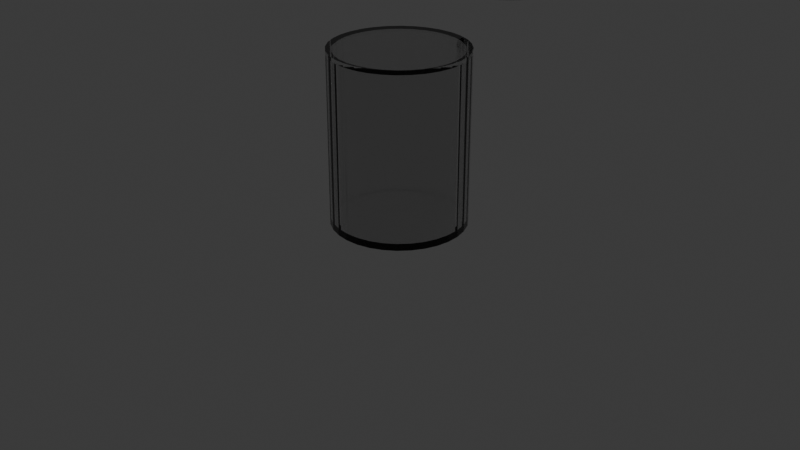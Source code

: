 # Source: Task_11.blend  (saved by Blender 4.5.91; exported with 4.5.12 LTS)
import bpy
from mathutils import Matrix  # noqa: F401  (used for matrix-valued properties, if any)

bpy.ops.wm.read_factory_settings(use_empty=True)
scene = bpy.context.scene
scene.name = 'Scene'

# ---- collections
col_collection = bpy.data.collections.new('Collection'); scene.collection.children.link(col_collection)

# ---- materials (node trees are filled in below, after node groups)
mat_glass_material_002 = bpy.data.materials.new('Glass_Material.002')

# ---- material node trees
mat_glass_material_002.use_nodes = True; mat_glass_material_002.node_tree.nodes.clear()
_N = mat_glass_material_002.node_tree.nodes; _L = mat_glass_material_002.node_tree.links
n0 = _N.new('ShaderNodeBsdfPrincipled'); n0.name = 'Principled BSDF'; n0.location = (0, 0)
n0.inputs[2].default_value = 0.02
n0.inputs[18].default_value = 1.0
n1 = _N.new('ShaderNodeOutputMaterial'); n1.name = 'Material Output'; n1.location = (0, 0)
_L.new(n0.outputs[0], n1.inputs[0])
n1.is_active_output = True

# ---- world
world_world = bpy.data.worlds.new('World'); scene.world = world_world
world_world.use_nodes = True; world_world.node_tree.nodes.clear()
_N = world_world.node_tree.nodes; _L = world_world.node_tree.links
n0 = _N.new('ShaderNodeOutputWorld'); n0.name = 'World Output'; n0.location = (200, 100)
n1 = _N.new('ShaderNodeBackground'); n1.name = 'Background'; n1.location = (-200, 100)
n1.inputs[0].default_value = (0.05088, 0.05088, 0.05088, 1.0)
_L.new(n1.outputs[0], n0.inputs[0])
n0.is_active_output = True
world_world.color = (0.05088, 0.05088, 0.05088)
world_world.sun_shadow_jitter_overblur = 0.0

# ---- cameras
cam_camera = bpy.data.cameras.new('Camera')
cam_camera.clip_end = 100.0
cam_camera.ortho_scale = 7.314

# ---- lights
light_light = bpy.data.lights.new('Light', 'POINT')
light_light.energy = 1000.0
light_light.shadow_soft_size = 0.1

# ---- meshes
me_cylinder_004 = bpy.data.meshes.new('Cylinder.004')
me_cylinder_004.from_pydata([(0.0, 0.7, -0.9), (0.0, 0.7, 0.9), (0.1366, 0.6865, -0.9), (0.1366, 0.6865, 0.9), (0.2679, 0.6467, -0.9), (0.2679, 0.6467, 0.9), (0.3889, 0.582, -0.9), (0.3889, 0.582, 0.9), (0.495, 0.495, -0.9), (0.495, 0.495, 0.9), (0.582, 0.3889, -0.9), (0.582, 0.3889, 0.9), (0.6467, 0.2679, -0.9), (0.6467, 0.2679, 0.9), (0.6865, 0.1366, -0.9), (0.6865, 0.1366, 0.9), (0.7, 0.0, -0.9), (0.7, 0.0, 0.9), (0.6865, -0.1366, -0.9), (0.6865, -0.1366, 0.9), (0.6467, -0.2679, -0.9), (0.6467, -0.2679, 0.9), (0.582, -0.3889, -0.9), (0.582, -0.3889, 0.9), (0.495, -0.495, -0.9), (0.495, -0.495, 0.9), (0.3889, -0.582, -0.9), (0.3889, -0.582, 0.9), (0.2679, -0.6467, -0.9), (0.2679, -0.6467, 0.9), (0.1366, -0.6865, -0.9), (0.1366, -0.6865, 0.9), (0.0, -0.7, -0.9), (0.0, -0.7, 0.9), (-0.1366, -0.6865, -0.9), (-0.1366, -0.6865, 0.9), (-0.2679, -0.6467, -0.9), (-0.2679, -0.6467, 0.9), (-0.3889, -0.582, -0.9), (-0.3889, -0.582, 0.9), (-0.495, -0.495, -0.9), (-0.495, -0.495, 0.9), (-0.582, -0.3889, -0.9), (-0.582, -0.3889, 0.9), (-0.6467, -0.2679, -0.9), (-0.6467, -0.2679, 0.9), (-0.6865, -0.1366, -0.9), (-0.6865, -0.1366, 0.9), (-0.7, 0.0, -0.9), (-0.7, 0.0, 0.9), (-0.6865, 0.1366, -0.9), (-0.6865, 0.1366, 0.9), (-0.6467, 0.2679, -0.9), (-0.6467, 0.2679, 0.9), (-0.582, 0.3889, -0.9), (-0.582, 0.3889, 0.9), (-0.495, 0.495, -0.9), (-0.495, 0.495, 0.9), (-0.3889, 0.582, -0.9), (-0.3889, 0.582, 0.9), (-0.2679, 0.6467, -0.9), (-0.2679, 0.6467, 0.9), (-0.1366, 0.6865, -0.9), (-0.1366, 0.6865, 0.9), (2.806e-09, 0.6418, -0.8451), (-2.498e-09, 0.6418, 0.8451), (0.1252, 0.6294, -0.8451), (0.1252, 0.6294, 0.8451), (0.2456, 0.5929, -0.8451), (0.2456, 0.5929, 0.8451), (0.3565, 0.5336, -0.8451), (0.3565, 0.5336, 0.8451), (0.4538, 0.4538, -0.8451), (0.4538, 0.4538, 0.8451), (0.5336, 0.3565, -0.8451), (0.5336, 0.3565, 0.8451), (0.5929, 0.2456, -0.8451), (0.5929, 0.2456, 0.8451), (0.6294, 0.1252, -0.8451), (0.6294, 0.1252, 0.8451), (0.6418, 0.0, -0.8451), (0.6418, 0.0, 0.8451), (0.6294, -0.1252, -0.8451), (0.6294, -0.1252, 0.8451), (0.5929, -0.2456, -0.8451), (0.5929, -0.2456, 0.8451), (0.5336, -0.3565, -0.8451), (0.5336, -0.3565, 0.8451), (0.4538, -0.4538, -0.8451), (0.4538, -0.4538, 0.8451), (0.3565, -0.5336, -0.8451), (0.3565, -0.5336, 0.8451), (0.2456, -0.5929, -0.8451), (0.2456, -0.5929, 0.8451), (0.1252, -0.6294, -0.8451), (0.1252, -0.6294, 0.8451), (2.806e-09, -0.6418, -0.8451), (-2.405e-09, -0.6418, 0.8451), (-0.1252, -0.6294, -0.8451), (-0.1252, -0.6294, 0.8451), (-0.2456, -0.5929, -0.8451), (-0.2456, -0.5929, 0.8451), (-0.3565, -0.5336, -0.8451), (-0.3565, -0.5336, 0.8451), (-0.4538, -0.4538, -0.8451), (-0.4538, -0.4538, 0.8451), (-0.5336, -0.3565, -0.8451), (-0.5336, -0.3565, 0.8451), (-0.5929, -0.2456, -0.8451), (-0.5929, -0.2456, 0.8451), (-0.6294, -0.1252, -0.8451), (-0.6294, -0.1252, 0.8451), (-0.6418, 0.0, -0.8451), (-0.6418, 0.0, 0.8451), (-0.6294, 0.1252, -0.8451), (-0.6294, 0.1252, 0.8451), (-0.5929, 0.2456, -0.8451), (-0.5929, 0.2456, 0.8451), (-0.5336, 0.3565, -0.8451), (-0.5336, 0.3565, 0.8451), (-0.4538, 0.4538, -0.8451), (-0.4538, 0.4538, 0.8451), (-0.3565, 0.5336, -0.8451), (-0.3565, 0.5336, 0.8451), (-0.2456, 0.5929, -0.8451), (-0.2456, 0.5929, 0.8451), (-0.1252, 0.6294, -0.8451), (-0.1252, 0.6294, 0.8451)], [], [(0, 1, 3, 2), (2, 3, 5, 4), (4, 5, 7, 6), (6, 7, 9, 8), (8, 9, 11, 10), (10, 11, 13, 12), (12, 13, 15, 14), (14, 15, 17, 16), (16, 17, 19, 18), (18, 19, 21, 20), (20, 21, 23, 22), (22, 23, 25, 24), (24, 25, 27, 26), (26, 27, 29, 28), (28, 29, 31, 30), (30, 31, 33, 32), (32, 33, 35, 34), (34, 35, 37, 36), (36, 37, 39, 38), (38, 39, 41, 40), (40, 41, 43, 42), (42, 43, 45, 44), (44, 45, 47, 46), (46, 47, 49, 48), (48, 49, 51, 50), (50, 51, 53, 52), (52, 53, 55, 54), (54, 55, 57, 56), (56, 57, 59, 58), (58, 59, 61, 60), (3, 1, 63, 61, 59, 57, 55, 53, 51, 49, 47, 45, 43, 41, 39, 37, 35, 33, 31, 29, 27, 25, 23, 21, 19, 17, 15, 13, 11, 9, 7, 5), (60, 61, 63, 62), (62, 63, 1, 0), (0, 2, 4, 6, 8, 10, 12, 14, 16, 18, 20, 22, 24, 26, 28, 30, 32, 34, 36, 38, 40, 42, 44, 46, 48, 50, 52, 54, 56, 58, 60, 62), (64, 66, 67, 65), (66, 68, 69, 67), (68, 70, 71, 69), (70, 72, 73, 71), (72, 74, 75, 73), (74, 76, 77, 75), (76, 78, 79, 77), (78, 80, 81, 79), (80, 82, 83, 81), (82, 84, 85, 83), (84, 86, 87, 85), (86, 88, 89, 87), (88, 90, 91, 89), (90, 92, 93, 91), (92, 94, 95, 93), (94, 96, 97, 95), (96, 98, 99, 97), (98, 100, 101, 99), (100, 102, 103, 101), (102, 104, 105, 103), (104, 106, 107, 105), (106, 108, 109, 107), (108, 110, 111, 109), (110, 112, 113, 111), (112, 114, 115, 113), (114, 116, 117, 115), (116, 118, 119, 117), (118, 120, 121, 119), (120, 122, 123, 121), (122, 124, 125, 123), (67, 69, 71, 73, 75, 77, 79, 81, 83, 85, 87, 89, 91, 93, 95, 97, 99, 101, 103, 105, 107, 109, 111, 113, 115, 117, 119, 121, 123, 125, 127, 65), (124, 126, 127, 125), (126, 64, 65, 127), (64, 126, 124, 122, 120, 118, 116, 114, 112, 110, 108, 106, 104, 102, 100, 98, 96, 94, 92, 90, 88, 86, 84, 82, 80, 78, 76, 74, 72, 70, 68, 66)])
_uv = me_cylinder_004.uv_layers.new(name='UVMap')
_uv.uv.foreach_set('vector', [1.0, 0.5, 1.0, 1.0, 0.9688, 1.0, 0.9688, 0.5, 0.9688, 0.5, 0.9688, 1.0, 0.9375, 1.0, 0.9375, 0.5, 0.9375, 0.5, 0.9375, 1.0, 0.9062, 1.0, 0.9062, 0.5, 0.9062, 0.5, 0.9062, 1.0, 0.875, 1.0, 0.875, 0.5, 0.875, 0.5, 0.875, 1.0, 0.8438, 1.0, 0.8438, 0.5, 0.8438, 0.5, 0.8438, 1.0, 0.8125, 1.0, 0.8125, 0.5, 0.8125, 0.5, 0.8125, 1.0, 0.7812, 1.0, 0.7812, 0.5, 0.7812, 0.5, 0.7812, 1.0, 0.75, 1.0, 0.75, 0.5, 0.75, 0.5, 0.75, 1.0, 0.7188, 1.0, 0.7188, 0.5, 0.7188, 0.5, 0.7188, 1.0, 0.6875, 1.0, 0.6875, 0.5, 0.6875, 0.5, 0.6875, 1.0, 0.6562, 1.0, 0.6562, 0.5, 0.6562, 0.5, 0.6562, 1.0, 0.625, 1.0, 0.625, 0.5, 0.625, 0.5, 0.625, 1.0, 0.5938, 1.0, 0.5938, 0.5, 0.5938, 0.5, 0.5938, 1.0, 0.5625, 1.0, 0.5625, 0.5, 0.5625, 0.5, 0.5625, 1.0, 0.5312, 1.0, 0.5312, 0.5, 0.5312, 0.5, 0.5312, 1.0, 0.5, 1.0, 0.5, 0.5, 0.5, 0.5, 0.5, 1.0, 0.4688, 1.0, 0.4688, 0.5, 0.4688, 0.5, 0.4688, 1.0, 0.4375, 1.0, 0.4375, 0.5, 0.4375, 0.5, 0.4375, 1.0, 0.4062, 1.0, 0.4062, 0.5, 0.4062, 0.5, 0.4062, 1.0, 0.375, 1.0, 0.375, 0.5, 0.375, 0.5, 0.375, 1.0, 0.3438, 1.0, 0.3438, 0.5, 0.3438, 0.5, 0.3438, 1.0, 0.3125, 1.0, 0.3125, 0.5, 0.3125, 0.5, 0.3125, 1.0, 0.2812, 1.0, 0.2812, 0.5, 0.2812, 0.5, 0.2812, 1.0, 0.25, 1.0, 0.25, 0.5, 0.25, 0.5, 0.25, 1.0, 0.2188, 1.0, 0.2188, 0.5, 0.2188, 0.5, 0.2188, 1.0, 0.1875, 1.0, 0.1875, 0.5, 0.1875, 0.5, 0.1875, 1.0, 0.1562, 1.0, 0.1562, 0.5, 0.1562, 0.5, 0.1562, 1.0, 0.125, 1.0, 0.125, 0.5, 0.125, 0.5, 0.125, 1.0, 0.09375, 1.0, 0.09375, 0.5, 0.09375, 0.5, 0.09375, 1.0, 0.0625, 1.0, 0.0625, 0.5, 0.2968, 0.4854, 0.25, 0.49, 0.2032, 0.4854, 0.1582, 0.4717, 0.1167, 0.4496, 0.08029, 0.4197, 0.05045, 0.3833, 0.02827, 0.3418, 0.01461, 0.2968, 0.01, 0.25, 0.01461, 0.2032, 0.02827, 0.1582, 0.05045, 0.1167, 0.08029, 0.08029, 0.1167, 0.05045, 0.1582, 0.02827, 0.2032, 0.01461, 0.25, 0.01, 0.2968, 0.01461, 0.3418, 0.02827, 0.3833, 0.05045, 0.4197, 0.08029, 0.4496, 0.1167, 0.4717, 0.1582, 0.4854, 0.2032, 0.49, 0.25, 0.4854, 0.2968, 0.4717, 0.3418, 0.4496, 0.3833, 0.4197, 0.4197, 0.3833, 0.4496, 0.3418, 0.4717, 0.0625, 0.5, 0.0625, 1.0, 0.03125, 1.0, 0.03125, 0.5, 0.03125, 0.5, 0.03125, 1.0, 0.0, 1.0, 0.0, 0.5, 0.75, 0.49, 0.7968, 0.4854, 0.8418, 0.4717, 0.8833, 0.4496, 0.9197, 0.4197, 0.9496, 0.3833, 0.9717, 0.3418, 0.9854, 0.2968, 0.99, 0.25, 0.9854, 0.2032, 0.9717, 0.1582, 0.9496, 0.1167, 0.9197, 0.08029, 0.8833, 0.05045, 0.8418, 0.02827, 0.7968, 0.01461, 0.75, 0.01, 0.7032, 0.01461, 0.6582, 0.02827, 0.6167, 0.05045, 0.5803, 0.08029, 0.5504, 0.1167, 0.5283, 0.1582, 0.5146, 0.2032, 0.51, 0.25, 0.5146, 0.2968, 0.5283, 0.3418, 0.5504, 0.3833, 0.5803, 0.4197, 0.6167, 0.4496, 0.6582, 0.4717, 0.7032, 0.4854, 1.0, 0.5, 0.9688, 0.5, 0.9688, 1.0, 1.0, 1.0, 0.9688, 0.5, 0.9375, 0.5, 0.9375, 1.0, 0.9688, 1.0, 0.9375, 0.5, 0.9062, 0.5, 0.9062, 1.0, 0.9375, 1.0, 0.9062, 0.5, 0.875, 0.5, 0.875, 1.0, 0.9062, 1.0, 0.875, 0.5, 0.8438, 0.5, 0.8438, 1.0, 0.875, 1.0, 0.8438, 0.5, 0.8125, 0.5, 0.8125, 1.0, 0.8438, 1.0, 0.8125, 0.5, 0.7812, 0.5, 0.7812, 1.0, 0.8125, 1.0, 0.7812, 0.5, 0.75, 0.5, 0.75, 1.0, 0.7812, 1.0, 0.75, 0.5, 0.7188, 0.5, 0.7188, 1.0, 0.75, 1.0, 0.7188, 0.5, 0.6875, 0.5, 0.6875, 1.0, 0.7188, 1.0, 0.6875, 0.5, 0.6562, 0.5, 0.6562, 1.0, 0.6875, 1.0, 0.6562, 0.5, 0.625, 0.5, 0.625, 1.0, 0.6562, 1.0, 0.625, 0.5, 0.5938, 0.5, 0.5938, 1.0, 0.625, 1.0, 0.5938, 0.5, 0.5625, 0.5, 0.5625, 1.0, 0.5938, 1.0, 0.5625, 0.5, 0.5312, 0.5, 0.5312, 1.0, 0.5625, 1.0, 0.5312, 0.5, 0.5, 0.5, 0.5, 1.0, 0.5312, 1.0, 0.5, 0.5, 0.4688, 0.5, 0.4688, 1.0, 0.5, 1.0, 0.4688, 0.5, 0.4375, 0.5, 0.4375, 1.0, 0.4688, 1.0, 0.4375, 0.5, 0.4062, 0.5, 0.4062, 1.0, 0.4375, 1.0, 0.4062, 0.5, 0.375, 0.5, 0.375, 1.0, 0.4062, 1.0, 0.375, 0.5, 0.3438, 0.5, 0.3438, 1.0, 0.375, 1.0, 0.3438, 0.5, 0.3125, 0.5, 0.3125, 1.0, 0.3438, 1.0, 0.3125, 0.5, 0.2812, 0.5, 0.2812, 1.0, 0.3125, 1.0, 0.2812, 0.5, 0.25, 0.5, 0.25, 1.0, 0.2812, 1.0, 0.25, 0.5, 0.2188, 0.5, 0.2188, 1.0, 0.25, 1.0, 0.2188, 0.5, 0.1875, 0.5, 0.1875, 1.0, 0.2188, 1.0, 0.1875, 0.5, 0.1562, 0.5, 0.1562, 1.0, 0.1875, 1.0, 0.1562, 0.5, 0.125, 0.5, 0.125, 1.0, 0.1562, 1.0, 0.125, 0.5, 0.09375, 0.5, 0.09375, 1.0, 0.125, 1.0, 0.09375, 0.5, 0.0625, 0.5, 0.0625, 1.0, 0.09375, 1.0, 0.2968, 0.4854, 0.3418, 0.4717, 0.3833, 0.4496, 0.4197, 0.4197, 0.4496, 0.3833, 0.4717, 0.3418, 0.4854, 0.2968, 0.49, 0.25, 0.4854, 0.2032, 0.4717, 0.1582, 0.4496, 0.1167, 0.4197, 0.08029, 0.3833, 0.05045, 0.3418, 0.02827, 0.2968, 0.01461, 0.25, 0.01, 0.2032, 0.01461, 0.1582, 0.02827, 0.1167, 0.05045, 0.08029, 0.08029, 0.05045, 0.1167, 0.02827, 0.1582, 0.01461, 0.2032, 0.01, 0.25, 0.01461, 0.2968, 0.02827, 0.3418, 0.05045, 0.3833, 0.08029, 0.4197, 0.1167, 0.4496, 0.1582, 0.4717, 0.2032, 0.4854, 0.25, 0.49, 0.0625, 0.5, 0.03125, 0.5, 0.03125, 1.0, 0.0625, 1.0, 0.03125, 0.5, 0.0, 0.5, 0.0, 1.0, 0.03125, 1.0, 0.75, 0.49, 0.7032, 0.4854, 0.6582, 0.4717, 0.6167, 0.4496, 0.5803, 0.4197, 0.5504, 0.3833, 0.5283, 0.3418, 0.5146, 0.2968, 0.51, 0.25, 0.5146, 0.2032, 0.5283, 0.1582, 0.5504, 0.1167, 0.5803, 0.08029, 0.6167, 0.05045, 0.6582, 0.02827, 0.7032, 0.01461, 0.75, 0.01, 0.7968, 0.01461, 0.8418, 0.02827, 0.8833, 0.05045, 0.9197, 0.08029, 0.9496, 0.1167, 0.9717, 0.1582, 0.9854, 0.2032, 0.99, 0.25, 0.9854, 0.2968, 0.9717, 0.3418, 0.9496, 0.3833, 0.9197, 0.4197, 0.8833, 0.4496, 0.8418, 0.4717, 0.7968, 0.4854])
me_cylinder_004.materials.append(mat_glass_material_002)
me_cylinder_004.update()
me_cylinder_005 = bpy.data.meshes.new('Cylinder.005')
me_cylinder_005.from_pydata([(0.0, 0.5, -1.1), (0.0, 0.5, 1.1), (0.09755, 0.4904, -1.1), (0.09755, 0.4904, 1.1), (0.1913, 0.4619, -1.1), (0.1913, 0.4619, 1.1), (0.2778, 0.4157, -1.1), (0.2778, 0.4157, 1.1), (0.3536, 0.3536, -1.1), (0.3536, 0.3536, 1.1), (0.4157, 0.2778, -1.1), (0.4157, 0.2778, 1.1), (0.4619, 0.1913, -1.1), (0.4619, 0.1913, 1.1), (0.4904, 0.09755, -1.1), (0.4904, 0.09755, 1.1), (0.5, 0.0, -1.1), (0.5, 0.0, 1.1), (0.4904, -0.09755, -1.1), (0.4904, -0.09755, 1.1), (0.4619, -0.1913, -1.1), (0.4619, -0.1913, 1.1), (0.4157, -0.2778, -1.1), (0.4157, -0.2778, 1.1), (0.3536, -0.3536, -1.1), (0.3536, -0.3536, 1.1), (0.2778, -0.4157, -1.1), (0.2778, -0.4157, 1.1), (0.1913, -0.4619, -1.1), (0.1913, -0.4619, 1.1), (0.09755, -0.4904, -1.1), (0.09755, -0.4904, 1.1), (0.0, -0.5, -1.1), (0.0, -0.5, 1.1), (-0.09755, -0.4904, -1.1), (-0.09755, -0.4904, 1.1), (-0.1913, -0.4619, -1.1), (-0.1913, -0.4619, 1.1), (-0.2778, -0.4157, -1.1), (-0.2778, -0.4157, 1.1), (-0.3536, -0.3536, -1.1), (-0.3536, -0.3536, 1.1), (-0.4157, -0.2778, -1.1), (-0.4157, -0.2778, 1.1), (-0.4619, -0.1913, -1.1), (-0.4619, -0.1913, 1.1), (-0.4904, -0.09755, -1.1), (-0.4904, -0.09755, 1.1), (-0.5, 0.0, -1.1), (-0.5, 0.0, 1.1), (-0.4904, 0.09755, -1.1), (-0.4904, 0.09755, 1.1), (-0.4619, 0.1913, -1.1), (-0.4619, 0.1913, 1.1), (-0.4157, 0.2778, -1.1), (-0.4157, 0.2778, 1.1), (-0.3536, 0.3536, -1.1), (-0.3536, 0.3536, 1.1), (-0.2778, 0.4157, -1.1), (-0.2778, 0.4157, 1.1), (-0.1913, 0.4619, -1.1), (-0.1913, 0.4619, 1.1), (-0.09755, 0.4904, -1.1), (-0.09755, 0.4904, 1.1)], [], [(0, 1, 3, 2), (2, 3, 5, 4), (4, 5, 7, 6), (6, 7, 9, 8), (8, 9, 11, 10), (10, 11, 13, 12), (12, 13, 15, 14), (14, 15, 17, 16), (16, 17, 19, 18), (18, 19, 21, 20), (20, 21, 23, 22), (22, 23, 25, 24), (24, 25, 27, 26), (26, 27, 29, 28), (28, 29, 31, 30), (30, 31, 33, 32), (32, 33, 35, 34), (34, 35, 37, 36), (36, 37, 39, 38), (38, 39, 41, 40), (40, 41, 43, 42), (42, 43, 45, 44), (44, 45, 47, 46), (46, 47, 49, 48), (48, 49, 51, 50), (50, 51, 53, 52), (52, 53, 55, 54), (54, 55, 57, 56), (56, 57, 59, 58), (58, 59, 61, 60), (3, 1, 63, 61, 59, 57, 55, 53, 51, 49, 47, 45, 43, 41, 39, 37, 35, 33, 31, 29, 27, 25, 23, 21, 19, 17, 15, 13, 11, 9, 7, 5), (60, 61, 63, 62), (62, 63, 1, 0), (0, 2, 4, 6, 8, 10, 12, 14, 16, 18, 20, 22, 24, 26, 28, 30, 32, 34, 36, 38, 40, 42, 44, 46, 48, 50, 52, 54, 56, 58, 60, 62)])
_uv = me_cylinder_005.uv_layers.new(name='UVMap')
_uv.uv.foreach_set('vector', [1.0, 0.5, 1.0, 1.0, 0.9688, 1.0, 0.9688, 0.5, 0.9688, 0.5, 0.9688, 1.0, 0.9375, 1.0, 0.9375, 0.5, 0.9375, 0.5, 0.9375, 1.0, 0.9062, 1.0, 0.9062, 0.5, 0.9062, 0.5, 0.9062, 1.0, 0.875, 1.0, 0.875, 0.5, 0.875, 0.5, 0.875, 1.0, 0.8438, 1.0, 0.8438, 0.5, 0.8438, 0.5, 0.8438, 1.0, 0.8125, 1.0, 0.8125, 0.5, 0.8125, 0.5, 0.8125, 1.0, 0.7812, 1.0, 0.7812, 0.5, 0.7812, 0.5, 0.7812, 1.0, 0.75, 1.0, 0.75, 0.5, 0.75, 0.5, 0.75, 1.0, 0.7188, 1.0, 0.7188, 0.5, 0.7188, 0.5, 0.7188, 1.0, 0.6875, 1.0, 0.6875, 0.5, 0.6875, 0.5, 0.6875, 1.0, 0.6562, 1.0, 0.6562, 0.5, 0.6562, 0.5, 0.6562, 1.0, 0.625, 1.0, 0.625, 0.5, 0.625, 0.5, 0.625, 1.0, 0.5938, 1.0, 0.5938, 0.5, 0.5938, 0.5, 0.5938, 1.0, 0.5625, 1.0, 0.5625, 0.5, 0.5625, 0.5, 0.5625, 1.0, 0.5312, 1.0, 0.5312, 0.5, 0.5312, 0.5, 0.5312, 1.0, 0.5, 1.0, 0.5, 0.5, 0.5, 0.5, 0.5, 1.0, 0.4688, 1.0, 0.4688, 0.5, 0.4688, 0.5, 0.4688, 1.0, 0.4375, 1.0, 0.4375, 0.5, 0.4375, 0.5, 0.4375, 1.0, 0.4062, 1.0, 0.4062, 0.5, 0.4062, 0.5, 0.4062, 1.0, 0.375, 1.0, 0.375, 0.5, 0.375, 0.5, 0.375, 1.0, 0.3438, 1.0, 0.3438, 0.5, 0.3438, 0.5, 0.3438, 1.0, 0.3125, 1.0, 0.3125, 0.5, 0.3125, 0.5, 0.3125, 1.0, 0.2812, 1.0, 0.2812, 0.5, 0.2812, 0.5, 0.2812, 1.0, 0.25, 1.0, 0.25, 0.5, 0.25, 0.5, 0.25, 1.0, 0.2188, 1.0, 0.2188, 0.5, 0.2188, 0.5, 0.2188, 1.0, 0.1875, 1.0, 0.1875, 0.5, 0.1875, 0.5, 0.1875, 1.0, 0.1562, 1.0, 0.1562, 0.5, 0.1562, 0.5, 0.1562, 1.0, 0.125, 1.0, 0.125, 0.5, 0.125, 0.5, 0.125, 1.0, 0.09375, 1.0, 0.09375, 0.5, 0.09375, 0.5, 0.09375, 1.0, 0.0625, 1.0, 0.0625, 0.5, 0.2968, 0.4854, 0.25, 0.49, 0.2032, 0.4854, 0.1582, 0.4717, 0.1167, 0.4496, 0.08029, 0.4197, 0.05045, 0.3833, 0.02827, 0.3418, 0.01461, 0.2968, 0.01, 0.25, 0.01461, 0.2032, 0.02827, 0.1582, 0.05045, 0.1167, 0.08029, 0.08029, 0.1167, 0.05045, 0.1582, 0.02827, 0.2032, 0.01461, 0.25, 0.01, 0.2968, 0.01461, 0.3418, 0.02827, 0.3833, 0.05045, 0.4197, 0.08029, 0.4496, 0.1167, 0.4717, 0.1582, 0.4854, 0.2032, 0.49, 0.25, 0.4854, 0.2968, 0.4717, 0.3418, 0.4496, 0.3833, 0.4197, 0.4197, 0.3833, 0.4496, 0.3418, 0.4717, 0.0625, 0.5, 0.0625, 1.0, 0.03125, 1.0, 0.03125, 0.5, 0.03125, 0.5, 0.03125, 1.0, 0.0, 1.0, 0.0, 0.5, 0.75, 0.49, 0.7968, 0.4854, 0.8418, 0.4717, 0.8833, 0.4496, 0.9197, 0.4197, 0.9496, 0.3833, 0.9717, 0.3418, 0.9854, 0.2968, 0.99, 0.25, 0.9854, 0.2032, 0.9717, 0.1582, 0.9496, 0.1167, 0.9197, 0.08029, 0.8833, 0.05045, 0.8418, 0.02827, 0.7968, 0.01461, 0.75, 0.01, 0.7032, 0.01461, 0.6582, 0.02827, 0.6167, 0.05045, 0.5803, 0.08029, 0.5504, 0.1167, 0.5283, 0.1582, 0.5146, 0.2032, 0.51, 0.25, 0.5146, 0.2968, 0.5283, 0.3418, 0.5504, 0.3833, 0.5803, 0.4197, 0.6167, 0.4496, 0.6582, 0.4717, 0.7032, 0.4854])
me_cylinder_005.materials.append(mat_glass_material_002)
me_cylinder_005.update()

# ---- objects
ob_light = bpy.data.objects.new('Light', light_light)
ob_camera = bpy.data.objects.new('Camera', cam_camera)
ob_cup_effector = bpy.data.objects.new('Cup_Effector', me_cylinder_004)
ob_bottle_effector = bpy.data.objects.new('Bottle_Effector', me_cylinder_005)

# ---- transforms, parenting, visibility, modifiers, constraints
ob_light.location = (4.076, 1.005, 5.904)
ob_light.rotation_euler = (0.6503, 0.05522, 1.866)
ob_light.lock_rotations_4d = False
ob_light.empty_display_type = 'ARROWS'
ob_light.color = (0.0, 0.0, 0.0, 0.0)
ob_light.lineart.crease_threshold = 0.0
ob_camera.location = (7.359, -6.926, 4.958)
ob_camera.rotation_euler = (1.109, 0.0, 0.8149)
ob_camera.lock_rotations_4d = False
ob_camera.empty_display_type = 'ARROWS'
ob_camera.color = (0.0, 0.0, 0.0, 0.0)
ob_camera.display_type = 'WIRE'
ob_camera.lineart.crease_threshold = 0.0
ob_cup_effector.location = (0.0, 0.0, 0.9)
ob_bottle_effector.location = (0.0, 1.5, 3.2)

# ---- collection membership
col_collection.objects.link(ob_light)
col_collection.objects.link(ob_camera)
col_collection.objects.link(ob_cup_effector)
col_collection.objects.link(ob_bottle_effector)

# ---- scene / render settings (as saved in the file)
scene.camera = ob_camera
scene.frame_start = 1; scene.frame_end = 120; scene.frame_set(76)
scene.render.engine = 'BLENDER_EEVEE_NEXT'
bpy.context.view_layer.update()
